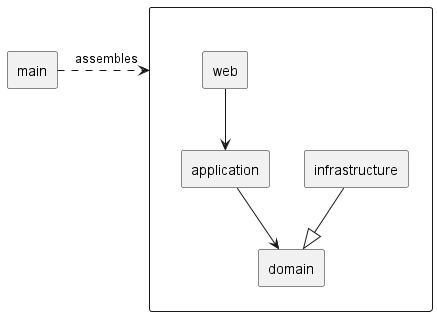

The diagram above was rendered by PlantUML. Its source (embedded in the PNG):
@startuml
rectangle main
rectangle " " as setup {
    rectangle application
    rectangle infrastructure
    rectangle domain
    rectangle web
}

main .right.> setup : "assembles"
web --> application
application --> domain
infrastructure --|> domain
@enduml